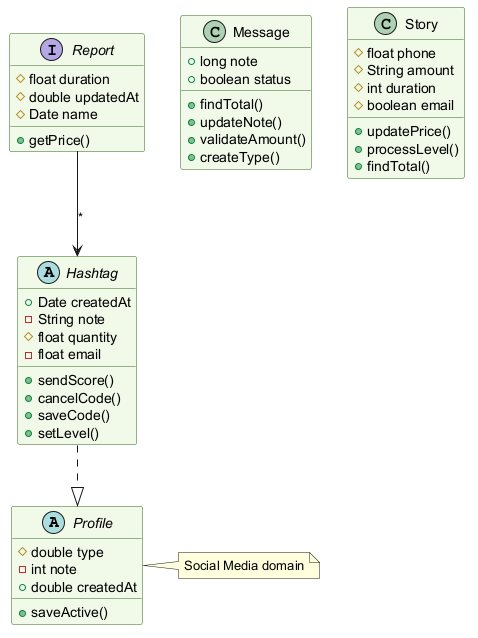

The diagram above was rendered by PlantUML. Its source (embedded in the PNG):
@startuml
skinparam backgroundColor #FFFFFF
skinparam classBackgroundColor #F1F8E9
skinparam classBorderColor #33691E
abstract class Profile {
  #double type
  -int note
  +double createdAt
  +saveActive()
}
abstract class Hashtag {
  +Date createdAt
  -String note
  #float quantity
  -float email
  +sendScore()
  +cancelCode()
  +saveCode()
  +setLevel()
}
class Message {
  +long note
  +boolean status
  +findTotal()
  +updateNote()
  +validateAmount()
  +createType()
}
class Story {
  #float phone
  #String amount
  #int duration
  #boolean email
  +updatePrice()
  +processLevel()
  +findTotal()
}
interface Report {
  #float duration
  #double updatedAt
  #Date name
  +getPrice()
}
Report --> Hashtag : "*"
Hashtag ..|> Profile
note right of Profile : Social Media domain
@enduml